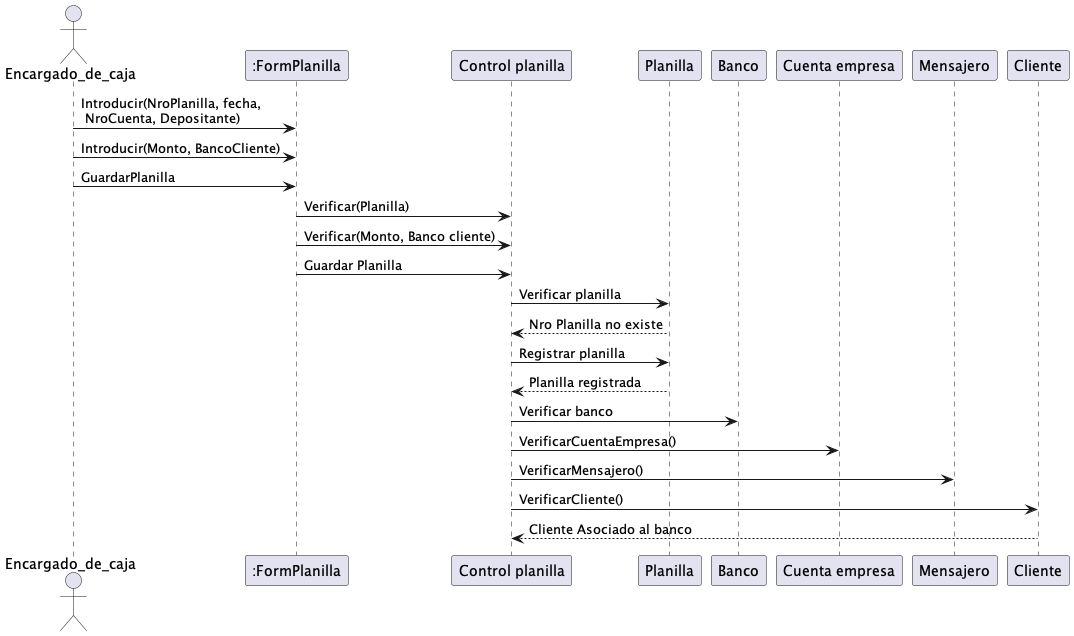

The diagram above was rendered by PlantUML. Its source (embedded in the PNG):
@startuml 7. Realizar planilla

actor Encargado_de_caja

Encargado_de_caja -> ":FormPlanilla": Introducir(NroPlanilla, fecha, \n NroCuenta, Depositante)
Encargado_de_caja -> ":FormPlanilla": Introducir(Monto, BancoCliente)
Encargado_de_caja -> ":FormPlanilla": GuardarPlanilla

":FormPlanilla" -> "Control planilla": Verificar(Planilla)

":FormPlanilla" -> "Control planilla": Verificar(Monto, Banco cliente)

":FormPlanilla" -> "Control planilla": Guardar Planilla

"Control planilla" -> "Planilla": Verificar planilla
"Planilla" --> "Control planilla": Nro Planilla no existe
"Control planilla" -> "Planilla": Registrar planilla
"Planilla" --> "Control planilla": Planilla registrada

"Control planilla" -> "Banco": Verificar banco
"Control planilla" -> "Cuenta empresa": VerificarCuentaEmpresa()
"Control planilla" -> "Mensajero": VerificarMensajero()
"Control planilla" -> "Cliente": VerificarCliente()
"Cliente" --> "Control planilla": Cliente Asociado al banco









@enduml